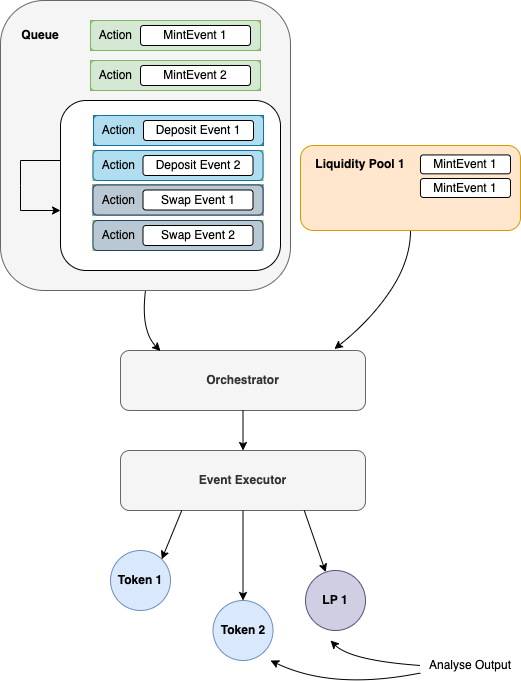

The diagram above was exported from draw.io. Its source (the exported page's mxGraphModel, read from the mxfile embedded in the PNG):
<mxGraphModel dx="632" dy="1757" grid="1" gridSize="10" guides="1" tooltips="1" connect="1" arrows="1" fold="1" page="1" pageScale="1" pageWidth="850" pageHeight="1100" math="0" shadow="0">
  <root>
    <mxCell id="0" />
    <mxCell id="1" parent="0" />
    <mxCell id="MzHRHzpt5xqCzgOyrhgM-4" value="" style="rounded=1;whiteSpace=wrap;html=1;fillColor=#f5f5f5;fontColor=#333333;strokeColor=#666666;" parent="1" vertex="1">
      <mxGeometry x="70" y="-550" width="290" height="290" as="geometry" />
    </mxCell>
    <mxCell id="5BnPtrfQvWuWr1lgePrF-16" value="" style="rounded=1;whiteSpace=wrap;html=1;" vertex="1" parent="1">
      <mxGeometry x="130" y="-450" width="220" height="170" as="geometry" />
    </mxCell>
    <mxCell id="MzHRHzpt5xqCzgOyrhgM-13" value="" style="group;fillColor=#d5e8d4;strokeColor=#82b366;" parent="1" vertex="1" connectable="0">
      <mxGeometry x="160" y="-490" width="170" height="30" as="geometry" />
    </mxCell>
    <mxCell id="MzHRHzpt5xqCzgOyrhgM-14" value="&amp;nbsp; Action&amp;nbsp;" style="rounded=1;whiteSpace=wrap;html=1;align=left;fillColor=#d5e8d4;strokeColor=#82b366;" parent="MzHRHzpt5xqCzgOyrhgM-13" vertex="1">
      <mxGeometry width="170" height="30" as="geometry" />
    </mxCell>
    <mxCell id="MzHRHzpt5xqCzgOyrhgM-15" value="MintEvent 2" style="rounded=1;whiteSpace=wrap;html=1;" parent="MzHRHzpt5xqCzgOyrhgM-13" vertex="1">
      <mxGeometry x="50" y="5" width="110" height="20" as="geometry" />
    </mxCell>
    <mxCell id="MzHRHzpt5xqCzgOyrhgM-40" value="&lt;b&gt;Queue&lt;/b&gt;" style="text;html=1;strokeColor=none;fillColor=none;align=center;verticalAlign=middle;whiteSpace=wrap;rounded=0;" parent="1" vertex="1">
      <mxGeometry x="80" y="-530" width="60" height="30" as="geometry" />
    </mxCell>
    <mxCell id="yP4fFKSIzlwMe1tbCOtr-16" value="" style="group" parent="1" vertex="1" connectable="0">
      <mxGeometry x="370" y="-405" width="220" height="85" as="geometry" />
    </mxCell>
    <mxCell id="yP4fFKSIzlwMe1tbCOtr-7" value="" style="rounded=1;whiteSpace=wrap;html=1;fillColor=#ffe6cc;strokeColor=#d79b00;" parent="yP4fFKSIzlwMe1tbCOtr-16" vertex="1">
      <mxGeometry width="220" height="85" as="geometry" />
    </mxCell>
    <mxCell id="yP4fFKSIzlwMe1tbCOtr-11" value="MintEvent 1" style="rounded=1;whiteSpace=wrap;html=1;" parent="yP4fFKSIzlwMe1tbCOtr-16" vertex="1">
      <mxGeometry x="120" y="9.444444444444445" width="90" height="18.88888888888889" as="geometry" />
    </mxCell>
    <mxCell id="yP4fFKSIzlwMe1tbCOtr-12" value="MintEvent 1" style="rounded=1;whiteSpace=wrap;html=1;" parent="yP4fFKSIzlwMe1tbCOtr-16" vertex="1">
      <mxGeometry x="120" y="33.05555555555556" width="90" height="18.88888888888889" as="geometry" />
    </mxCell>
    <mxCell id="yP4fFKSIzlwMe1tbCOtr-14" value="&lt;b&gt;Liquidity Pool 1&lt;/b&gt;" style="text;html=1;strokeColor=none;fillColor=none;align=center;verticalAlign=middle;whiteSpace=wrap;rounded=0;" parent="yP4fFKSIzlwMe1tbCOtr-16" vertex="1">
      <mxGeometry x="10" y="4.722222222222222" width="100" height="28.333333333333332" as="geometry" />
    </mxCell>
    <mxCell id="yP4fFKSIzlwMe1tbCOtr-17" value="&lt;b&gt;Orchestrator&lt;/b&gt;" style="rounded=1;whiteSpace=wrap;html=1;fillColor=#f5f5f5;strokeColor=#666666;fontColor=#333333;" parent="1" vertex="1">
      <mxGeometry x="190" y="-200" width="245" height="60" as="geometry" />
    </mxCell>
    <mxCell id="yP4fFKSIzlwMe1tbCOtr-19" value="" style="curved=1;endArrow=classic;html=1;rounded=0;exitX=0.5;exitY=1;exitDx=0;exitDy=0;entryX=0.163;entryY=0.008;entryDx=0;entryDy=0;entryPerimeter=0;" parent="1" source="MzHRHzpt5xqCzgOyrhgM-4" target="yP4fFKSIzlwMe1tbCOtr-17" edge="1">
      <mxGeometry width="50" height="50" relative="1" as="geometry">
        <mxPoint x="390" y="-210" as="sourcePoint" />
        <mxPoint x="540" y="-150" as="targetPoint" />
        <Array as="points">
          <mxPoint x="210" y="-220" />
        </Array>
      </mxGeometry>
    </mxCell>
    <mxCell id="yP4fFKSIzlwMe1tbCOtr-20" value="" style="curved=1;endArrow=classic;html=1;rounded=0;exitX=0.5;exitY=1;exitDx=0;exitDy=0;entryX=0.873;entryY=-0.025;entryDx=0;entryDy=0;entryPerimeter=0;" parent="1" source="yP4fFKSIzlwMe1tbCOtr-7" target="yP4fFKSIzlwMe1tbCOtr-17" edge="1">
      <mxGeometry width="50" height="50" relative="1" as="geometry">
        <mxPoint x="510" y="-330" as="sourcePoint" />
        <mxPoint x="551.25" y="-250" as="targetPoint" />
        <Array as="points">
          <mxPoint x="480" y="-290" />
          <mxPoint x="440" y="-230" />
        </Array>
      </mxGeometry>
    </mxCell>
    <mxCell id="yP4fFKSIzlwMe1tbCOtr-21" value="&lt;b&gt;Event Executor&lt;/b&gt;" style="rounded=1;whiteSpace=wrap;html=1;fillColor=#f5f5f5;strokeColor=#666666;fontColor=#333333;" parent="1" vertex="1">
      <mxGeometry x="190" y="-100" width="245" height="60" as="geometry" />
    </mxCell>
    <mxCell id="yP4fFKSIzlwMe1tbCOtr-22" value="" style="endArrow=classic;html=1;rounded=0;exitX=0.5;exitY=1;exitDx=0;exitDy=0;entryX=0.5;entryY=0;entryDx=0;entryDy=0;" parent="1" source="yP4fFKSIzlwMe1tbCOtr-17" target="yP4fFKSIzlwMe1tbCOtr-21" edge="1">
      <mxGeometry width="50" height="50" relative="1" as="geometry">
        <mxPoint x="510" y="-90" as="sourcePoint" />
        <mxPoint x="560" y="-140" as="targetPoint" />
      </mxGeometry>
    </mxCell>
    <mxCell id="yP4fFKSIzlwMe1tbCOtr-23" value="&lt;b&gt;Token 1&lt;/b&gt;" style="ellipse;whiteSpace=wrap;html=1;aspect=fixed;fillColor=#dae8fc;strokeColor=#6c8ebf;" parent="1" vertex="1">
      <mxGeometry x="180" width="60" height="60" as="geometry" />
    </mxCell>
    <mxCell id="yP4fFKSIzlwMe1tbCOtr-25" value="&lt;b&gt;Token 2&lt;/b&gt;" style="ellipse;whiteSpace=wrap;html=1;aspect=fixed;fillColor=#dae8fc;strokeColor=#6c8ebf;" parent="1" vertex="1">
      <mxGeometry x="282.5" y="50" width="60" height="60" as="geometry" />
    </mxCell>
    <mxCell id="yP4fFKSIzlwMe1tbCOtr-26" value="&lt;b&gt;LP 1&lt;/b&gt;" style="ellipse;whiteSpace=wrap;html=1;aspect=fixed;fillColor=#d0cee2;strokeColor=#56517e;" parent="1" vertex="1">
      <mxGeometry x="375" y="20" width="60" height="60" as="geometry" />
    </mxCell>
    <mxCell id="yP4fFKSIzlwMe1tbCOtr-27" value="" style="endArrow=classic;html=1;rounded=0;exitX=0.25;exitY=1;exitDx=0;exitDy=0;entryX=1;entryY=0;entryDx=0;entryDy=0;" parent="1" source="yP4fFKSIzlwMe1tbCOtr-21" target="yP4fFKSIzlwMe1tbCOtr-23" edge="1">
      <mxGeometry width="50" height="50" relative="1" as="geometry">
        <mxPoint x="460" y="10" as="sourcePoint" />
        <mxPoint x="510" y="-40" as="targetPoint" />
      </mxGeometry>
    </mxCell>
    <mxCell id="yP4fFKSIzlwMe1tbCOtr-29" value="" style="endArrow=classic;html=1;rounded=0;exitX=0.5;exitY=1;exitDx=0;exitDy=0;entryX=0.5;entryY=0;entryDx=0;entryDy=0;" parent="1" source="yP4fFKSIzlwMe1tbCOtr-21" target="yP4fFKSIzlwMe1tbCOtr-25" edge="1">
      <mxGeometry width="50" height="50" relative="1" as="geometry">
        <mxPoint x="580" as="sourcePoint" />
        <mxPoint x="630" y="-50" as="targetPoint" />
      </mxGeometry>
    </mxCell>
    <mxCell id="yP4fFKSIzlwMe1tbCOtr-30" value="" style="endArrow=classic;html=1;rounded=0;exitX=0.75;exitY=1;exitDx=0;exitDy=0;" parent="1" source="yP4fFKSIzlwMe1tbCOtr-21" target="yP4fFKSIzlwMe1tbCOtr-26" edge="1">
      <mxGeometry width="50" height="50" relative="1" as="geometry">
        <mxPoint x="520" y="10" as="sourcePoint" />
        <mxPoint x="570" y="-40" as="targetPoint" />
      </mxGeometry>
    </mxCell>
    <mxCell id="yP4fFKSIzlwMe1tbCOtr-31" value="Analyse Output" style="text;html=1;strokeColor=none;fillColor=none;align=center;verticalAlign=middle;whiteSpace=wrap;rounded=0;" parent="1" vertex="1">
      <mxGeometry x="490" y="100" width="100" height="30" as="geometry" />
    </mxCell>
    <mxCell id="yP4fFKSIzlwMe1tbCOtr-32" value="" style="curved=1;endArrow=classic;html=1;rounded=0;exitX=0;exitY=0.5;exitDx=0;exitDy=0;" parent="1" edge="1" source="yP4fFKSIzlwMe1tbCOtr-31">
      <mxGeometry width="50" height="50" relative="1" as="geometry">
        <mxPoint x="480" y="130" as="sourcePoint" />
        <mxPoint x="400" y="90" as="targetPoint" />
        <Array as="points">
          <mxPoint x="420" y="110" />
        </Array>
      </mxGeometry>
    </mxCell>
    <mxCell id="yP4fFKSIzlwMe1tbCOtr-33" value="" style="curved=1;endArrow=classic;html=1;rounded=0;exitX=0;exitY=0.75;exitDx=0;exitDy=0;" parent="1" edge="1" source="yP4fFKSIzlwMe1tbCOtr-31">
      <mxGeometry width="50" height="50" relative="1" as="geometry">
        <mxPoint x="480" y="140" as="sourcePoint" />
        <mxPoint x="340" y="110" as="targetPoint" />
        <Array as="points">
          <mxPoint x="402.5" y="140" />
        </Array>
      </mxGeometry>
    </mxCell>
    <mxCell id="5BnPtrfQvWuWr1lgePrF-1" value="" style="group;fillColor=#b1ddf0;strokeColor=#10739e;" vertex="1" connectable="0" parent="1">
      <mxGeometry x="163" y="-435" width="170" height="30" as="geometry" />
    </mxCell>
    <mxCell id="5BnPtrfQvWuWr1lgePrF-2" value="&amp;nbsp; Action&amp;nbsp;" style="rounded=1;whiteSpace=wrap;html=1;align=left;fillColor=#b1ddf0;strokeColor=#10739e;" vertex="1" parent="5BnPtrfQvWuWr1lgePrF-1">
      <mxGeometry width="170" height="30" as="geometry" />
    </mxCell>
    <mxCell id="5BnPtrfQvWuWr1lgePrF-3" value="Deposit&amp;nbsp;Event 1" style="rounded=1;whiteSpace=wrap;html=1;" vertex="1" parent="5BnPtrfQvWuWr1lgePrF-1">
      <mxGeometry x="50" y="5" width="110" height="20" as="geometry" />
    </mxCell>
    <mxCell id="5BnPtrfQvWuWr1lgePrF-4" value="" style="group;fillColor=#d5e8d4;strokeColor=#82b366;" vertex="1" connectable="0" parent="1">
      <mxGeometry x="160" y="-530" width="170" height="30" as="geometry" />
    </mxCell>
    <mxCell id="5BnPtrfQvWuWr1lgePrF-5" value="&amp;nbsp; Action&amp;nbsp;" style="rounded=1;whiteSpace=wrap;html=1;align=left;fillColor=#d5e8d4;strokeColor=#82b366;" vertex="1" parent="5BnPtrfQvWuWr1lgePrF-4">
      <mxGeometry width="170" height="30" as="geometry" />
    </mxCell>
    <mxCell id="5BnPtrfQvWuWr1lgePrF-6" value="MintEvent 1" style="rounded=1;whiteSpace=wrap;html=1;" vertex="1" parent="5BnPtrfQvWuWr1lgePrF-4">
      <mxGeometry x="50" y="5" width="110" height="20" as="geometry" />
    </mxCell>
    <mxCell id="5BnPtrfQvWuWr1lgePrF-7" value="" style="group;fillColor=#d5e8d4;strokeColor=#82b366;" vertex="1" connectable="0" parent="1">
      <mxGeometry x="162.5" y="-400" width="170" height="30" as="geometry" />
    </mxCell>
    <mxCell id="5BnPtrfQvWuWr1lgePrF-8" value="&amp;nbsp; Action&amp;nbsp;" style="rounded=1;whiteSpace=wrap;html=1;align=left;fillColor=#b1ddf0;strokeColor=#10739e;" vertex="1" parent="5BnPtrfQvWuWr1lgePrF-7">
      <mxGeometry width="170" height="30" as="geometry" />
    </mxCell>
    <mxCell id="5BnPtrfQvWuWr1lgePrF-9" value="Deposit&amp;nbsp;Event 2" style="rounded=1;whiteSpace=wrap;html=1;" vertex="1" parent="5BnPtrfQvWuWr1lgePrF-7">
      <mxGeometry x="50" y="5" width="110" height="20" as="geometry" />
    </mxCell>
    <mxCell id="5BnPtrfQvWuWr1lgePrF-10" value="" style="group;fillColor=#bac8d3;strokeColor=#23445d;" vertex="1" connectable="0" parent="1">
      <mxGeometry x="162.5" y="-365.5" width="170" height="30" as="geometry" />
    </mxCell>
    <mxCell id="5BnPtrfQvWuWr1lgePrF-11" value="&amp;nbsp; Action&amp;nbsp;" style="rounded=1;whiteSpace=wrap;html=1;align=left;fillColor=#bac8d3;strokeColor=#23445d;" vertex="1" parent="5BnPtrfQvWuWr1lgePrF-10">
      <mxGeometry width="170" height="30" as="geometry" />
    </mxCell>
    <mxCell id="5BnPtrfQvWuWr1lgePrF-12" value="Swap Event 1" style="rounded=1;whiteSpace=wrap;html=1;" vertex="1" parent="5BnPtrfQvWuWr1lgePrF-10">
      <mxGeometry x="50" y="5" width="110" height="20" as="geometry" />
    </mxCell>
    <mxCell id="5BnPtrfQvWuWr1lgePrF-13" value="" style="group;fillColor=#d5e8d4;strokeColor=#82b366;" vertex="1" connectable="0" parent="1">
      <mxGeometry x="162.5" y="-330" width="170" height="30" as="geometry" />
    </mxCell>
    <mxCell id="5BnPtrfQvWuWr1lgePrF-14" value="&amp;nbsp; Action&amp;nbsp;" style="rounded=1;whiteSpace=wrap;html=1;align=left;fillColor=#bac8d3;strokeColor=#23445d;" vertex="1" parent="5BnPtrfQvWuWr1lgePrF-13">
      <mxGeometry width="170" height="30" as="geometry" />
    </mxCell>
    <mxCell id="5BnPtrfQvWuWr1lgePrF-15" value="Swap Event 2" style="rounded=1;whiteSpace=wrap;html=1;" vertex="1" parent="5BnPtrfQvWuWr1lgePrF-13">
      <mxGeometry x="50" y="5" width="110" height="20" as="geometry" />
    </mxCell>
    <mxCell id="5BnPtrfQvWuWr1lgePrF-18" value="" style="endArrow=classic;html=1;rounded=0;exitX=0;exitY=0.353;exitDx=0;exitDy=0;exitPerimeter=0;" edge="1" parent="1" source="5BnPtrfQvWuWr1lgePrF-16">
      <mxGeometry width="50" height="50" relative="1" as="geometry">
        <mxPoint x="80" y="-290" as="sourcePoint" />
        <mxPoint x="130" y="-340" as="targetPoint" />
        <Array as="points">
          <mxPoint x="90" y="-390" />
          <mxPoint x="90" y="-365" />
          <mxPoint x="90" y="-340" />
        </Array>
      </mxGeometry>
    </mxCell>
  </root>
</mxGraphModel>